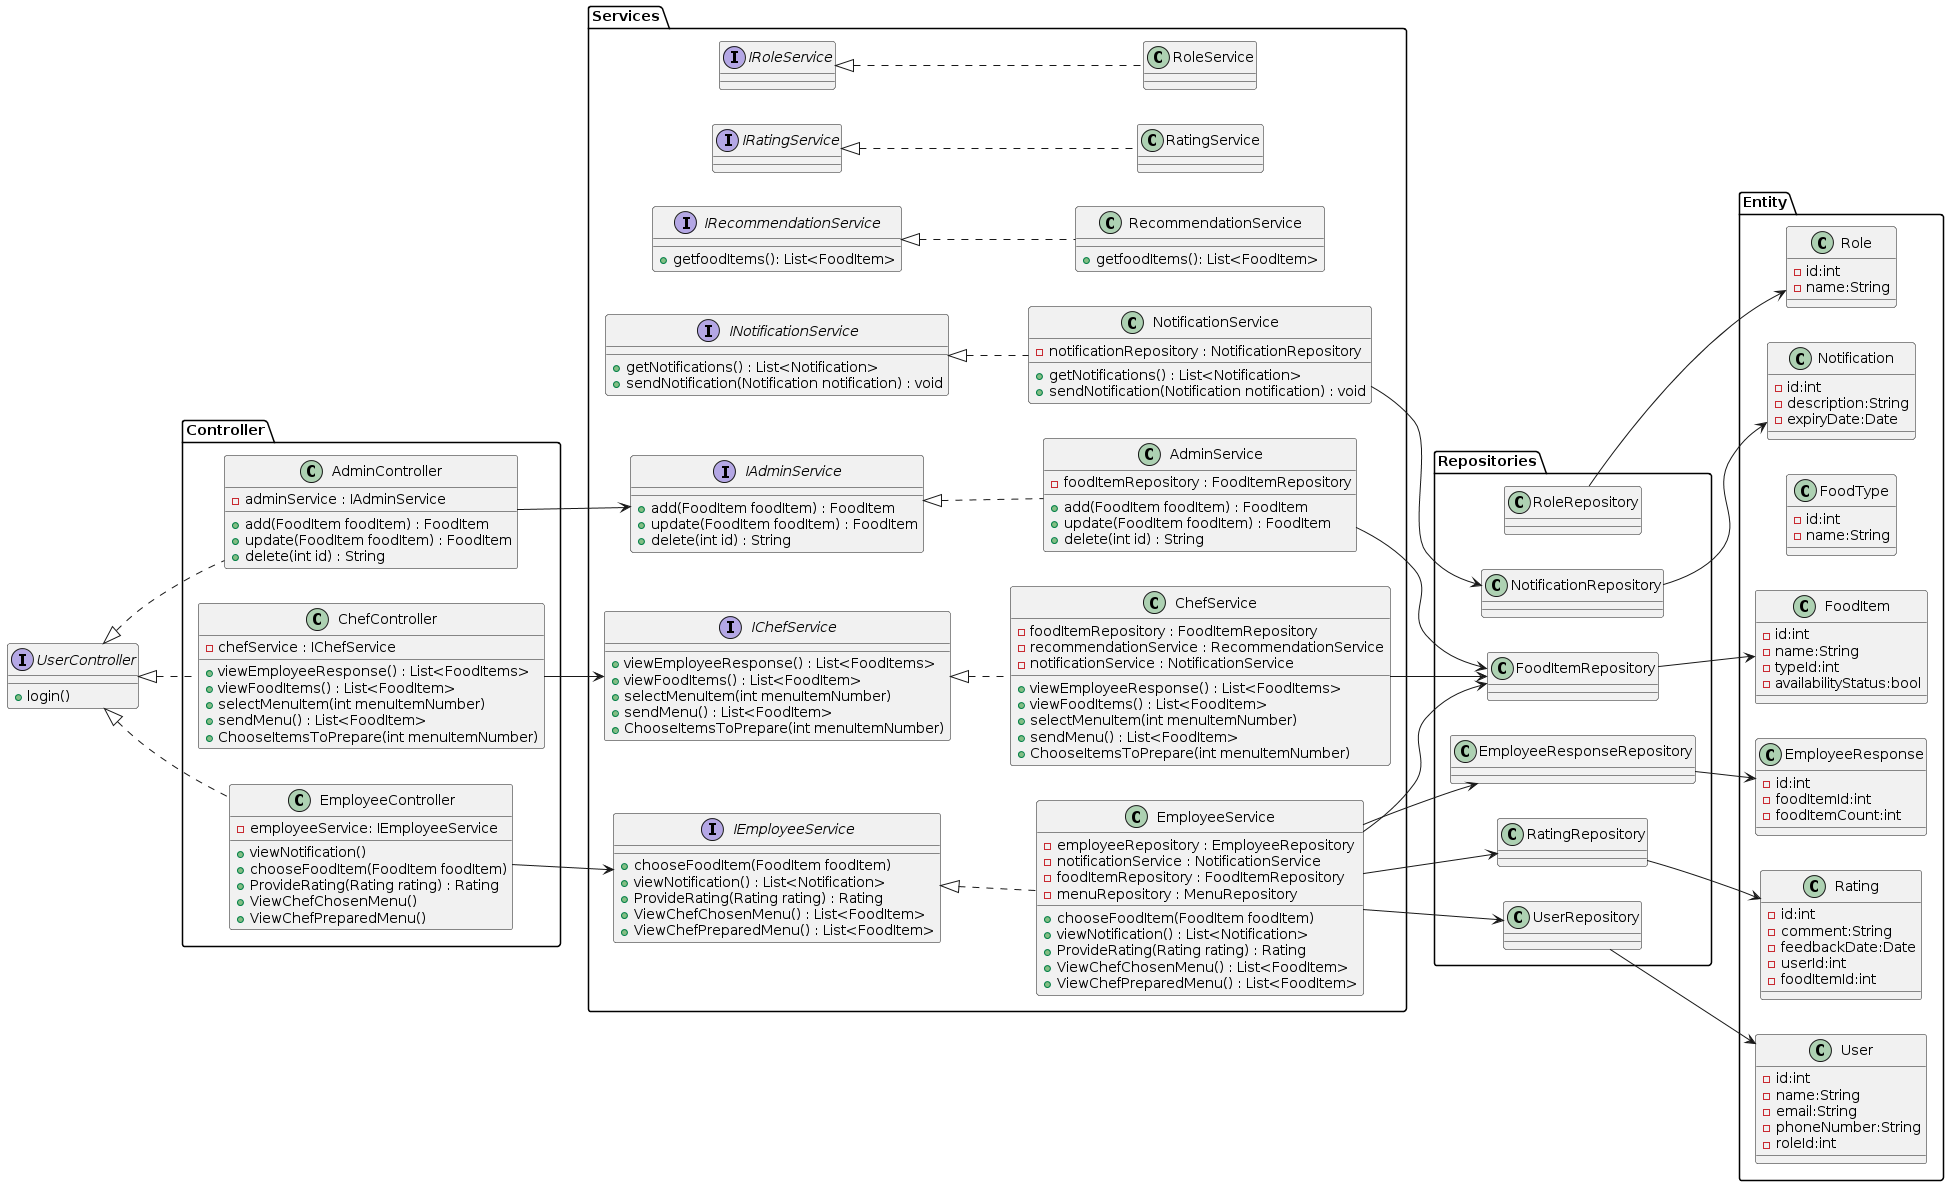

The diagram above was rendered by PlantUML. Its source (embedded in the PNG):
@startuml
left to right direction
interface UserController{
+login()
}
class Controller.AdminController{
-adminService : IAdminService
+add(FoodItem foodItem) : FoodItem
+update(FoodItem foodItem) : FoodItem
+delete(int id) : String
}
class Controller.EmployeeController{
-employeeService: IEmployeeService
+viewNotification() 
+chooseFoodItem(FoodItem foodItem)
+ProvideRating(Rating rating) : Rating
+ViewChefChosenMenu()
+ViewChefPreparedMenu()
}
class Controller.ChefController{
-chefService : IChefService
+viewEmployeeResponse() : List<FoodItems>
+viewFoodItems() : List<FoodItem>
+selectMenuItem(int menuItemNumber)
+sendMenu() : List<FoodItem>
+ChooseItemsToPrepare(int menuItemNumber)
}

class Controller.ChefController implements UserController
class Controller.AdminController implements UserController
class Controller.EmployeeController implements UserController

interface Services.IEmployeeService{
+chooseFoodItem(FoodItem foodItem)
+viewNotification() : List<Notification>
+ProvideRating(Rating rating) : Rating
+ViewChefChosenMenu() : List<FoodItem>
+ViewChefPreparedMenu() : List<FoodItem>
}

class Services.EmployeeService{
-employeeRepository : EmployeeRepository
-notificationService : NotificationService
-foodItemRepository : FoodItemRepository
-menuRepository : MenuRepository
+chooseFoodItem(FoodItem foodItem)
+viewNotification() : List<Notification>
+ProvideRating(Rating rating) : Rating
+ViewChefChosenMenu() : List<FoodItem>
+ViewChefPreparedMenu() : List<FoodItem>
}

interface Services.IAdminService{
+add(FoodItem foodItem) : FoodItem
+update(FoodItem foodItem) : FoodItem
+delete(int id) : String
}

class Services.AdminService{
-foodItemRepository : FoodItemRepository
+add(FoodItem foodItem) : FoodItem
+update(FoodItem foodItem) : FoodItem
+delete(int id) : String
}

interface Services.IChefService{
+viewEmployeeResponse() : List<FoodItems>
+viewFoodItems() : List<FoodItem>
+selectMenuItem(int menuItemNumber)
+sendMenu() : List<FoodItem>
+ChooseItemsToPrepare(int menuItemNumber)
}

class Services.ChefService{
-foodItemRepository : FoodItemRepository
-recommendationService : RecommendationService
-notificationService : NotificationService
+viewEmployeeResponse() : List<FoodItems>
+viewFoodItems() : List<FoodItem>
+selectMenuItem(int menuItemNumber)
+sendMenu() : List<FoodItem>
+ChooseItemsToPrepare(int menuItemNumber)
}

interface Services.INotificationService{
+getNotifications() : List<Notification>
+sendNotification(Notification notification) : void
}

class Services.NotificationService{
-notificationRepository : NotificationRepository
+getNotifications() : List<Notification>
+sendNotification(Notification notification) : void
}

interface Services.IRecommendationService{
+getfoodItems(): List<FoodItem> 
}

class Services.RecommendationService{
+getfoodItems(): List<FoodItem> 
}

interface Services.IRatingService{
}

class Services.RatingService{
}

interface Services.IRoleService{
}

class Services.RoleService{
}


Controller.EmployeeController --> Services.IEmployeeService
Controller.AdminController --> Services.IAdminService
Controller.ChefController --> Services.IChefService
Services.IAdminService <|.. Services.AdminService
Services.IChefService <|.. Services.ChefService
Services.IEmployeeService <|.. Services.EmployeeService
Services.INotificationService <|.. Services.NotificationService
Services.IRatingService <|.. Services.RatingService
Services.IRoleService <|.. Services.RoleService
Services.IRecommendationService <|.. Services.RecommendationService




class Repositories.UserRepository{
}
class Repositories.NotificationRepository{
}
class Repositories.FoodItemRepository{
}
class Repositories.RatingRepository{
}
class Repositories.EmployeeResponseRepository{
}
class Repositories.RoleRepository{
}

Services.ChefService --> Repositories.FoodItemRepository
Services.EmployeeService --> Repositories.UserRepository
Services.NotificationService --> Repositories.NotificationRepository
Services.AdminService --> Repositories.FoodItemRepository
Services.EmployeeService --> Repositories.RatingRepository
Services.EmployeeService --> Repositories.EmployeeResponseRepository
Services.EmployeeService --> Repositories.FoodItemRepository

class Entity.User{
-id:int
-name:String
-email:String
-phoneNumber:String
-roleId:int
}

class Entity.Rating{
-id:int
-comment:String
-feedbackDate:Date
-userId:int
-foodItemId:int
}

class Entity.Notification{
-id:int
-description:String
-expiryDate:Date
}

class Entity.FoodItem{
-id:int
-name:String
-typeId:int
-availabilityStatus:bool
}

class Entity.FoodType{
-id:int
-name:String
}

class Entity.Role{
-id:int
-name:String
}

class Entity.EmployeeResponse{
-id:int
-foodItemId:int
-foodItemCount:int
}


Repositories.NotificationRepository --> Entity.Notification
Repositories.FoodItemRepository --> Entity.FoodItem
Repositories.RatingRepository --> Entity.Rating
Repositories.EmployeeResponseRepository --> Entity.EmployeeResponse
Repositories.RoleRepository --> Entity.Role
Repositories.UserRepository --> Entity.User
@enduml